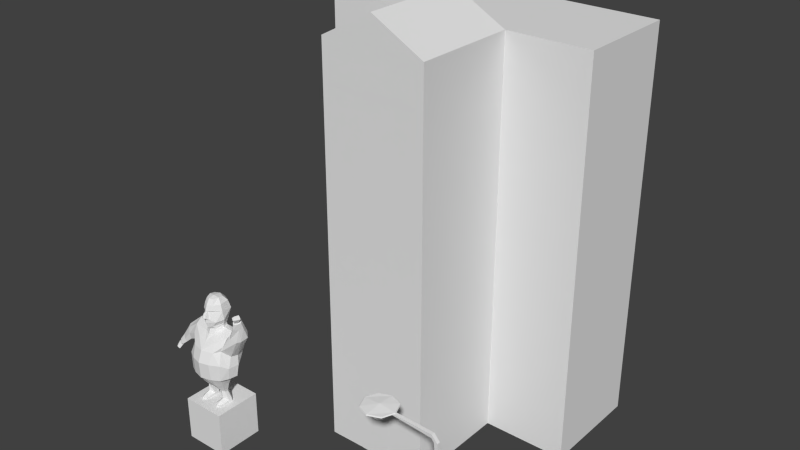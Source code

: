 # Source: model_building_newspaper.blend  (saved by Blender 2.68.0; exported with 4.5.12 LTS)
import bpy
from mathutils import Matrix  # noqa: F401  (used for matrix-valued properties, if any)

bpy.ops.wm.read_factory_settings(use_empty=True)
scene = bpy.context.scene
scene.name = 'Scene'

# ---- collections
col_collection_1 = bpy.data.collections.new('Collection 1'); scene.collection.children.link(col_collection_1)

# ---- world
world_world = bpy.data.worlds.new('World'); scene.world = world_world
world_world.color = (0.05088, 0.05088, 0.05088)
world_world.use_sun_shadow = False
world_world.sun_shadow_jitter_overblur = 0.0
world_world.cycles.sampling_method = 'MANUAL'
world_world.cycles.sample_map_resolution = 256

# ---- meshes
me_cube_029 = bpy.data.meshes.new('Cube.029')
me_cube_029.from_pydata([(0.3542, -0.4192, 0.06329), (0.4209, -0.3632, 0.06329), (0.6168, -0.5967, 0.06329), (0.5501, -0.6526, 0.06329), (0.3542, -0.4192, 0.08131), (0.4209, -0.3632, 0.08131), (0.6168, -0.5967, 0.08131), (0.5501, -0.6526, 0.08131), (0.4365, -0.3502, 0.07368), (0.448, -0.3405, 0.1594), (0.6439, -0.5739, 0.1594), (0.6323, -0.5836, 0.07368), (0.4229, -0.3616, 0.07681), (0.4345, -0.3519, 0.1626), (0.6303, -0.5853, 0.1626), (0.6187, -0.595, 0.07681), (0.4095, -0.4041, -0.005579), (0.4211, -0.3944, 0.07125), (0.4319, -0.4072, 0.07125), (0.4203, -0.4169, -0.005579), (0.396, -0.4156, -0.005579), (0.4075, -0.4058, 0.07438), (0.4183, -0.4186, 0.07438), (0.4067, -0.4283, -0.005579), (0.5523, -0.6019, -0.005579), (0.5639, -0.5922, 0.07438), (0.5532, -0.5794, 0.07438), (0.5416, -0.5891, -0.005579), (0.5659, -0.5905, -0.005579), (0.5775, -0.5808, 0.07125), (0.5668, -0.568, 0.07125), (0.5552, -0.5777, -0.005579), (0.24, 0.09597, 1.8), (0.24, -0.384, 1.8), (-0.24, 0.09597, 1.8), (-0.24, -0.384, 1.8), (-1.49e-08, 0.09597, 1.93), (-1.49e-08, -0.384, 1.93), (0.5747, -0.7253, 0.0007948), (0.5747, -0.6747, 0.0007948), (0.6253, -0.6747, 0.0007948), (0.6253, -0.7253, 0.0007948), (0.5843, -0.7157, 0.2343), (0.5843, -0.6843, 0.2343), (0.6157, -0.6843, 0.2343), (0.6157, -0.7157, 0.2343), (0.5906, -0.7094, 0.2399), (0.5906, -0.6906, 0.2399), (0.6094, -0.6906, 0.2399), (0.6094, -0.7094, 0.2399), (0.5605, -0.7079, 0.5386), (0.5605, -0.6921, 0.5386), (0.5762, -0.6921, 0.5386), (0.5762, -0.7079, 0.5386), (0.2449, -0.6449, 0.5723), (0.3551, -0.6449, 0.5723), (0.2483, -0.7, 0.5716), (0.2552, -0.7, 0.5457), (0.2742, -0.7, 0.5268), (0.3, -0.6228, 0.5723), (0.3, -0.7772, 0.5723), (0.2678, -0.6596, 0.5716), (0.2721, -0.665, 0.5457), (0.2839, -0.6798, 0.5268), (0.2228, -0.7, 0.5723), (0.3772, -0.7, 0.5723), (0.3115, -0.6496, 0.5716), (0.31, -0.6564, 0.5457), (0.3057, -0.6748, 0.5268), (0.3742, -0.7, 0.5765), (0.2258, -0.7, 0.5765), (0.3, -0.7, 0.5833), (0.3466, -0.6776, 0.5716), (0.3403, -0.6806, 0.5457), (0.3233, -0.6888, 0.5268), (0.3, -0.7, 0.5199), (0.3, -0.7742, 0.5765), (0.3, -0.6258, 0.5765), (0.3466, -0.7224, 0.5716), (0.3403, -0.7194, 0.5457), (0.3233, -0.7112, 0.5268), (0.353, -0.647, 0.5765), (0.247, -0.647, 0.5765), (0.3115, -0.7504, 0.5716), (0.31, -0.7436, 0.5457), (0.3057, -0.7252, 0.5268), (0.247, -0.753, 0.5765), (0.353, -0.753, 0.5765), (0.2678, -0.7404, 0.5716), (0.2721, -0.735, 0.5457), (0.2839, -0.7202, 0.5268), (0.2449, -0.7551, 0.5723), (0.3551, -0.7551, 0.5723), (0.5489, -0.7079, 0.5528), (0.5489, -0.6921, 0.5528), (0.5502, -0.6921, 0.5684), (0.5502, -0.7079, 0.5684), (0.3411, -0.7079, 0.5677), (0.3411, -0.6921, 0.5677), (0.3424, -0.6921, 0.5737), (0.3424, -0.7079, 0.5737), (-0.699, -0.8056, 0.0), (-0.699, -0.5944, 0.0), (-0.501, -0.5944, 0.0), (-0.501, -0.8056, 0.0), (-0.699, -0.8056, 0.2), (-0.699, -0.5944, 0.2), (-0.501, -0.5944, 0.2), (-0.501, -0.8056, 0.2), (0.24, -0.384, 0.0), (0.24, 0.09597, 0.0), (-0.24, 0.09597, 0.0), (-0.24, -0.384, 0.0), (0.24, -0.384, 0.9), (0.24, 0.09597, 0.9), (-0.24, -0.384, 0.9), (-0.24, 0.09597, 0.9), (0.07, -0.3851, -2.235e-08), (-0.07, -0.3851, -2.235e-08), (0.07, -0.3851, 0.3), (-0.07, -0.3851, 0.3), (0.24, -0.384, 0.9), (0.24, 0.09597, 0.9), (-0.24, 0.09597, 0.9), (-0.24, -0.384, 0.9), (0.24, -0.384, 1.8), (0.24, 0.09597, 1.8), (-0.24, -0.384, 1.8), (-0.24, 0.09597, 1.8), (0.196, -0.3842, 1.615), (-0.196, -0.3842, 1.615), (0.196, -0.3842, 1.72), (-0.196, -0.3842, 1.72), (0.62, 0.09597, 5.96e-08), (0.62, 0.576, 5.96e-08), (0.14, 0.576, 5.96e-08), (0.14, 0.09597, 5.96e-08), (-0.62, 0.576, 0.9), (-0.62, 0.09597, 0.9), (-0.14, 0.576, 0.9), (-0.14, 0.09597, 0.9), (-0.14, 0.09597, 0.9), (-0.14, 0.576, 0.9), (-0.62, 0.576, 0.9), (-0.62, 0.09597, 0.9), (-0.14, 0.09597, 1.8), (-0.14, 0.576, 1.8), (-0.62, 0.09597, 1.8), (-0.62, 0.576, 1.8), (0.62, 0.09597, 0.9), (0.62, 0.576, 0.9), (0.14, 0.09597, 0.9), (0.14, 0.576, 0.9), (-0.62, 0.09597, 5.96e-08), (-0.62, 0.576, 5.96e-08), (-0.14, 0.576, 5.96e-08), (-0.14, 0.09597, 5.96e-08), (0.62, 0.09597, 0.9), (0.62, 0.576, 0.9), (0.14, 0.576, 0.9), (0.14, 0.09597, 0.9), (0.62, 0.09597, 1.8), (0.62, 0.576, 1.8), (0.14, 0.09597, 1.8), (0.14, 0.576, 1.8), (-0.5691, -0.6497, 0.5964), (-0.5649, -0.7248, 0.5958), (-0.5911, -0.7563, 0.6189), (-0.5962, -0.7488, 0.637), (-0.596, -0.736, 0.6436), (-0.5659, -0.6845, 0.5667), (-0.5788, -0.7173, 0.5604), (-0.5737, -0.6606, 0.5664), (-0.5582, -0.6964, 0.2581), (-0.5653, -0.6527, 0.6736), (-0.5476, -0.7071, 0.2579), (-0.5773, -0.6673, 0.6931), (-0.5835, -0.7127, 0.6947), (-0.5482, -0.6937, 0.6027), (-0.5583, -0.6971, 0.6728), (-0.5757, -0.6912, 0.6973), (-0.5721, -0.6553, 0.5781), (-0.5831, -0.729, 0.5723), (-0.5608, -0.6848, 0.5777), (-0.5601, -0.6424, 0.6349), (-0.5757, -0.7284, 0.6482), (-0.5508, -0.6981, 0.6431), (-0.5883, -0.7394, 0.607), (-0.5657, -0.6848, 0.5569), (-0.5765, -0.7264, 0.5383), (-0.5731, -0.6582, 0.5547), (-0.5012, -0.6848, 0.5555), (-0.5095, -0.7211, 0.5392), (-0.5106, -0.6559, 0.5476), (-0.5245, -0.7457, 0.4825), (-0.5645, -0.6319, 0.5227), (-0.5108, -0.6352, 0.5344), (-0.5579, -0.7519, 0.5123), (-0.514, -0.7417, 0.5067), (-0.5469, -0.7708, 0.4766), (-0.4943, -0.6409, 0.4816), (-0.5498, -0.6261, 0.4782), (-0.5145, -0.7683, 0.4239), (-0.5562, -0.7927, 0.4258), (-0.5187, -0.7687, 0.3487), (-0.5539, -0.7872, 0.3487), (-0.5247, -0.7578, 0.3456), (-0.5583, -0.7806, 0.3456), (-0.4991, -0.716, 0.4534), (-0.4961, -0.7342, 0.403), (-0.493, -0.6833, 0.4479), (-0.489, -0.6871, 0.403), (-0.5053, -0.6587, 0.4147), (-0.5556, -0.6451, 0.4197), (-0.5019, -0.733, 0.3487), (-0.4944, -0.6937, 0.3487), (-0.5073, -0.716, 0.3463), (-0.5221, -0.6694, 0.3487), (-0.5455, -0.668, 0.3463), (-0.5618, -0.647, 0.3487), (-0.5626, -0.7299, 0.2615), (-0.578, -0.7225, 0.6713), (-0.5759, -0.7269, 0.2586), (-0.5755, -0.6962, 0.259), (-0.5492, -0.7203, 0.258), (-0.4793, -0.676, 0.5691), (-0.4851, -0.7011, 0.5694), (-0.4637, -0.6638, 0.5715), (-0.4738, -0.7343, 0.5562), (-0.4481, -0.6606, 0.5735), (-0.4791, -0.7279, 0.5696), (-0.4282, -0.6788, 0.5579), (-0.441, -0.7294, 0.551), (-0.432, -0.7122, 0.5507), (-0.457, -0.7044, 0.6251), (-0.4452, -0.692, 0.6267), (-0.448, -0.7385, 0.6132), (-0.4356, -0.6893, 0.626), (-0.4562, -0.7289, 0.6175), (-0.4226, -0.7042, 0.6193), (-0.4279, -0.7228, 0.6145), (-0.4483, -0.7164, 0.6525), (-0.4389, -0.7053, 0.6546), (-0.4413, -0.74, 0.6437), (-0.4286, -0.7047, 0.6533), (-0.4497, -0.7329, 0.6473), (-0.4213, -0.7159, 0.6484), (-0.4266, -0.731, 0.6442), (-0.433, -0.7274, 0.6467), (-0.4408, -0.7353, 0.6452), (-0.4456, -0.7312, 0.6472), (-0.445, -0.7186, 0.6512), (-0.426, -0.7176, 0.6486), (-0.4382, -0.7103, 0.6528), (-0.4252, -0.7384, 0.6753), (-0.4341, -0.7475, 0.6752), (-0.442, -0.7429, 0.6764), (-0.437, -0.7317, 0.6807), (-0.4176, -0.7203, 0.6744), (-0.4299, -0.7163, 0.6817), (-0.4338, -0.7312, 0.6566), (-0.4381, -0.7366, 0.6561), (-0.4412, -0.7199, 0.6648), (-0.4288, -0.7239, 0.6575), (-0.4423, -0.7322, 0.6588), (-0.4434, -0.722, 0.6616), (-0.4208, -0.7414, 0.6723), (-0.4297, -0.7504, 0.6722), (-0.4132, -0.7233, 0.6714), (-0.4294, -0.7341, 0.6536), (-0.4337, -0.7395, 0.6531), (-0.4244, -0.7269, 0.6545), (-0.575, -0.6886, 0.1973), (-0.5536, -0.6821, 0.1973), (-0.5398, -0.6943, 0.1973), (-0.5766, -0.712, 0.1973), (-0.5412, -0.7119, 0.1973), (-0.5379, -0.7391, 0.2997), (-0.5627, -0.7582, 0.3009), (-0.5338, -0.71, 0.2995), (-0.5573, -0.6849, 0.3), (-0.5412, -0.7119, 0.2108), (-0.5766, -0.712, 0.2108), (-0.5582, -0.7268, 0.2246), (-0.5398, -0.6943, 0.2108), (-0.5536, -0.6821, 0.2108), (-0.575, -0.6886, 0.2108), (-0.557, -0.7672, 0.1973), (-0.5752, -0.7582, 0.1973), (-0.5418, -0.7596, 0.1957), (-0.5418, -0.7596, 0.206), (-0.5752, -0.7582, 0.2076), (-0.557, -0.7672, 0.2076), (-0.5418, -0.7397, 0.1973), (-0.5758, -0.7397, 0.2089), (-0.5576, -0.7443, 0.2197), (-0.5758, -0.7397, 0.1973), (-0.5411, -0.7401, 0.207), (-0.6019, -0.7468, 0.5908), (-0.6019, -0.637, 0.5929), (-0.6347, -0.6497, 0.5964), (-0.6389, -0.7248, 0.5958), (-0.6019, -0.7409, 0.6426), (-0.6127, -0.7563, 0.6189), (-0.6076, -0.7488, 0.637), (-0.6078, -0.736, 0.6436), (-0.6379, -0.6845, 0.5667), (-0.625, -0.7173, 0.5604), (-0.6301, -0.6606, 0.5664), (-0.6019, -0.6534, 0.5581), (-0.6019, -0.7356, 0.67), (-0.6456, -0.6964, 0.2581), (-0.6385, -0.6527, 0.6736), (-0.6562, -0.7071, 0.2579), (-0.6019, -0.7194, 0.696), (-0.6019, -0.6588, 0.6957), (-0.6266, -0.6673, 0.6931), (-0.6203, -0.7127, 0.6947), (-0.6556, -0.6937, 0.6027), (-0.6019, -0.7548, 0.6363), (-0.6019, -0.7287, 0.5556), (-0.6455, -0.6971, 0.6728), (-0.6019, -0.694, 0.7015), (-0.6281, -0.6912, 0.6973), (-0.6019, -0.7401, 0.5676), (-0.6019, -0.6484, 0.57), (-0.6317, -0.6553, 0.5781), (-0.6207, -0.729, 0.5723), (-0.643, -0.6848, 0.5777), (-0.6437, -0.6424, 0.6349), (-0.6281, -0.7284, 0.6482), (-0.6019, -0.7436, 0.6466), (-0.6019, -0.6277, 0.6323), (-0.653, -0.6981, 0.6431), (-0.6019, -0.761, 0.6182), (-0.6155, -0.7394, 0.607), (-0.6019, -0.747, 0.6063), (-0.6381, -0.6848, 0.5569), (-0.6273, -0.7264, 0.5383), (-0.6307, -0.6582, 0.5547), (-0.6019, -0.6512, 0.5466), (-0.6019, -0.7368, 0.5321), (-0.7026, -0.6848, 0.5555), (-0.6943, -0.7211, 0.5392), (-0.6932, -0.6559, 0.5476), (-0.6793, -0.7457, 0.4825), (-0.6394, -0.6319, 0.5227), (-0.6019, -0.6412, 0.5198), (-0.6019, -0.7852, 0.4766), (-0.693, -0.6352, 0.5344), (-0.6459, -0.7519, 0.5123), (-0.6019, -0.7586, 0.5062), (-0.6898, -0.7417, 0.5067), (-0.6569, -0.7708, 0.4766), (-0.7096, -0.6409, 0.4816), (-0.6019, -0.6365, 0.4841), (-0.654, -0.6261, 0.4782), (-0.6893, -0.7683, 0.4239), (-0.6019, -0.8045, 0.4258), (-0.6476, -0.7927, 0.4258), (-0.6852, -0.7687, 0.3487), (-0.6019, -0.7997, 0.3487), (-0.6499, -0.7872, 0.3487), (-0.6791, -0.7578, 0.3456), (-0.6019, -0.7927, 0.3456), (-0.6455, -0.7806, 0.3456), (-0.7047, -0.716, 0.4534), (-0.7077, -0.7342, 0.403), (-0.7108, -0.6833, 0.4479), (-0.7148, -0.6871, 0.403), (-0.6985, -0.6587, 0.4147), (-0.6482, -0.6451, 0.4197), (-0.6019, -0.6377, 0.4144), (-0.7019, -0.733, 0.3487), (-0.7094, -0.6937, 0.3487), (-0.6965, -0.716, 0.3463), (-0.6817, -0.6694, 0.3487), (-0.6583, -0.668, 0.3463), (-0.6421, -0.647, 0.3487), (-0.6019, -0.6422, 0.3487), (-0.6019, -0.6508, 0.3456), (-0.6019, -0.636, 0.6721), (-0.6412, -0.7299, 0.2615), (-0.6259, -0.7225, 0.6713), (-0.628, -0.7269, 0.2586), (-0.6283, -0.6962, 0.259), (-0.6546, -0.7203, 0.258), (-0.7591, -0.7034, 0.5054), (-0.7501, -0.72, 0.4981), (-0.765, -0.6849, 0.5006), (-0.7254, -0.7332, 0.4571), (-0.7659, -0.6721, 0.491), (-0.7354, -0.7327, 0.4788), (-0.7505, -0.6725, 0.457), (-0.7283, -0.7112, 0.4425), (-0.7345, -0.6959, 0.4431), (-0.7878, -0.72, 0.4476), (-0.7938, -0.704, 0.4459), (-0.7587, -0.7322, 0.4279), (-0.7932, -0.6951, 0.4414), (-0.7686, -0.7331, 0.4368), (-0.7778, -0.6935, 0.4274), (-0.7648, -0.7079, 0.4227), (-0.8032, -0.7286, 0.422), (-0.8093, -0.7152, 0.421), (-0.7825, -0.7363, 0.4081), (-0.807, -0.707, 0.415), (-0.7905, -0.7387, 0.416), (-0.7959, -0.7076, 0.406), (-0.7853, -0.72, 0.403), (-0.7903, -0.723, 0.4082), (-0.7861, -0.7332, 0.4097), (-0.7907, -0.7347, 0.4142), (-0.8005, -0.7273, 0.4191), (-0.7958, -0.7122, 0.4081), (-0.8051, -0.7174, 0.4185), (-0.8073, -0.7319, 0.3831), (-0.8039, -0.744, 0.384), (-0.8085, -0.7472, 0.3913), (-0.8171, -0.7376, 0.3923), (-0.8148, -0.7146, 0.3887), (-0.8249, -0.7228, 0.3958), (-0.7967, -0.7286, 0.4019), (-0.7941, -0.735, 0.402), (-0.8106, -0.7288, 0.4093), (-0.8005, -0.7205, 0.4022), (-0.7994, -0.7359, 0.4059), (-0.8072, -0.7309, 0.4112), (-0.8026, -0.7298, 0.3799), (-0.7992, -0.7419, 0.3808), (-0.8101, -0.7125, 0.3854), (-0.792, -0.7265, 0.3987), (-0.7894, -0.7329, 0.3987), (-0.7957, -0.7185, 0.399), (-0.6288, -0.6886, 0.1973), (-0.6502, -0.6821, 0.1973), (-0.664, -0.6943, 0.1973), (-0.6272, -0.712, 0.1973), (-0.6626, -0.7119, 0.1973), (-0.6659, -0.7391, 0.2997), (-0.6019, -0.7604, 0.3017), (-0.6411, -0.7582, 0.3009), (-0.67, -0.71, 0.2995), (-0.6465, -0.6849, 0.3), (-0.6019, -0.6794, 0.303), (-0.6626, -0.7119, 0.2108), (-0.6272, -0.712, 0.2108), (-0.6456, -0.7268, 0.2246), (-0.664, -0.6943, 0.2108), (-0.6502, -0.6821, 0.2108), (-0.6288, -0.6886, 0.2108), (-0.6468, -0.7672, 0.1973), (-0.6286, -0.7582, 0.1973), (-0.662, -0.7596, 0.1957), (-0.662, -0.7596, 0.206), (-0.6286, -0.7582, 0.2076), (-0.6468, -0.7672, 0.2076), (-0.662, -0.7397, 0.1973), (-0.6281, -0.7397, 0.2089), (-0.6462, -0.7443, 0.2197), (-0.6281, -0.7397, 0.1973), (-0.6627, -0.7401, 0.207)], [], [(4, 5, 1, 0), (6, 7, 3, 2), (7, 4, 0, 3), (7, 6, 5, 4), (12, 13, 9, 8), (13, 14, 10, 9), (14, 15, 11, 10), (15, 14, 13, 12), (20, 21, 17, 16), (22, 23, 19, 18), (16, 17, 18, 19), (23, 22, 21, 20), (24, 25, 26, 27), (31, 30, 29, 28), (25, 24, 28, 29), (27, 26, 30, 31), (33, 32, 36, 37), (35, 37, 36, 34), (35, 33, 37), (36, 32, 34), (45, 42, 38, 41), (44, 45, 41, 40), (43, 44, 40, 39), (42, 43, 39, 38), (48, 47, 51, 52), (43, 42, 46, 47), (42, 45, 49, 46), (45, 44, 48, 49), (44, 43, 47, 48), (49, 48, 52, 53), (46, 49, 53, 50), (47, 46, 50, 51), (57, 56, 61, 62), (58, 57, 62, 63), (63, 62, 67, 68), (62, 61, 66, 67), (68, 67, 73, 74), (67, 66, 72, 73), (74, 73, 79, 80), (73, 72, 78, 79), (79, 78, 83, 84), (69, 87, 92, 65), (80, 79, 84, 85), (84, 83, 88, 89), (76, 86, 91, 60), (77, 81, 55, 59), (85, 84, 89, 90), (81, 69, 65, 55), (75, 58, 63), (82, 77, 59, 54), (75, 63, 68), (75, 68, 74), (87, 76, 60, 92), (75, 74, 80), (86, 70, 64, 91), (75, 80, 85), (70, 82, 54, 64), (76, 87, 69, 71), (75, 85, 90), (90, 89, 57, 58), (86, 76, 71, 70), (89, 88, 56, 57), (70, 71, 77, 82), (75, 90, 58), (71, 69, 81, 77), (52, 51, 94, 95), (53, 52, 95, 96), (50, 53, 96, 93), (51, 50, 93, 94), (93, 96, 100, 97), (94, 93, 97, 98), (95, 94, 98, 99), (96, 95, 99, 100), (105, 106, 102, 101), (106, 107, 103, 102), (107, 108, 104, 103), (108, 105, 101, 104), (108, 107, 106, 105), (113, 115, 112, 109), (114, 113, 109, 110), (115, 116, 111, 112), (118, 117, 119, 120), (125, 127, 124, 121), (126, 125, 121, 122), (127, 128, 123, 124), (130, 129, 131, 132), (149, 151, 136, 133), (150, 149, 133, 134), (137, 139, 155, 154), (138, 137, 154, 153), (148, 147, 145, 146), (145, 147, 144, 141), (146, 145, 163, 164), (147, 148, 143, 144), (152, 150, 134, 135), (140, 138, 153, 156), (148, 146, 142, 143), (161, 163, 160, 157), (162, 161, 157, 158), (164, 163, 161, 162), (164, 162, 158, 159), (142, 146, 164, 159), (135, 155, 142, 159), (169, 302, 319, 168), (183, 182, 171, 170), (170, 171, 189, 188), (182, 324, 320, 171), (181, 183, 170, 172), (180, 176, 315, 322), (179, 174, 176, 180), (325, 181, 172, 309), (177, 180, 322, 314), (440, 444, 223, 222), (165, 178, 183, 181), (299, 165, 181, 325), (178, 166, 182, 183), (166, 298, 324, 182), (302, 169, 185, 331), (167, 334, 336, 187), (168, 319, 334, 167), (178, 165, 184, 186), (165, 299, 332, 184), (166, 178, 186, 169), (169, 186, 185), (187, 169, 168, 167), (166, 187, 336, 298), (187, 166, 169), (444, 280, 173, 223), (309, 172, 190, 340), (172, 170, 188, 190), (171, 320, 341, 189), (190, 188, 191, 193), (190, 193, 196, 195), (340, 190, 195, 347), (192, 189, 197, 198), (189, 341, 351, 197), (198, 197, 199, 194), (197, 351, 348, 199), (188, 189, 192, 191), (195, 196, 200, 201), (348, 358, 203, 199), (347, 195, 201, 355), (194, 202, 209, 208), (203, 358, 361, 205), (202, 203, 205, 204), (205, 361, 364, 207), (204, 205, 207, 206), (199, 203, 202, 194), (208, 209, 211, 210), (210, 211, 212, 200), (213, 201, 200, 212), (372, 355, 201, 213), (204, 214, 209, 202), (209, 214, 215, 211), (215, 216, 218, 217), (211, 215, 217, 212), (212, 217, 219, 213), (213, 219, 379, 372), (184, 332, 381, 174), (184, 174, 179, 186), (186, 179, 221, 185), (221, 179, 180, 177), (221, 310, 331, 185), (310, 221, 177, 314), (174, 381, 315, 176), (198, 194, 228, 230), (210, 200, 231, 233), (194, 208, 232, 228), (200, 196, 229, 231), (192, 198, 230, 226), (193, 191, 225, 227), (196, 193, 227, 229), (191, 192, 226, 225), (208, 210, 233, 232), (233, 231, 239, 240), (230, 228, 236, 238), (229, 227, 235, 237), (226, 230, 238, 234), (231, 229, 237, 239), (242, 246, 244), (236, 240, 247, 243), (263, 262, 259, 258), (228, 232, 240, 236), (240, 239, 246, 247), (238, 236, 243, 245), (237, 235, 242, 244), (234, 238, 245, 241), (239, 237, 244, 246), (255, 261, 270, 267), (232, 233, 240), (227, 225, 234, 235), (225, 226, 234), (235, 234, 241, 242), (248, 249, 243, 247), (249, 250, 245, 243), (250, 251, 241, 245), (253, 252, 246, 242), (252, 248, 247, 246), (251, 253, 242, 241), (254, 258, 259, 257), (254, 257, 256, 255), (265, 264, 256, 257), (262, 265, 257, 259), (264, 261, 255, 256), (254, 255, 267, 266), (252, 253, 262, 263), (249, 248, 260, 261), (251, 250, 264, 265), (253, 251, 265, 262), (250, 249, 261, 264), (248, 252, 263, 260), (206, 216, 214, 204), (214, 216, 215), (219, 380, 379), (217, 218, 380, 219), (270, 269, 266, 267), (269, 271, 268, 266), (260, 263, 271, 269), (261, 260, 269, 270), (258, 254, 266, 268), (263, 258, 268, 271), (364, 440, 278, 207), (216, 279, 280, 218), (218, 280, 444, 380), (206, 277, 279, 216), (295, 294, 291, 292), (285, 284, 274, 273), (284, 281, 276, 274), (282, 286, 272, 275), (286, 285, 273, 272), (220, 222, 282, 283), (173, 175, 284, 285), (175, 224, 281, 284), (224, 220, 283, 281), (223, 173, 285, 286), (222, 223, 286, 282), (207, 278, 277, 206), (292, 291, 288, 287), (290, 292, 287, 289), (297, 295, 292, 290), (294, 296, 288, 291), (293, 297, 290, 289), (283, 282, 294, 295), (281, 283, 295, 297), (282, 275, 296, 294), (276, 281, 297, 293), (277, 278, 220, 224), (279, 277, 224, 175), (280, 279, 175, 173), (278, 440, 222, 220), (305, 304, 319, 302), (328, 306, 307, 327), (306, 337, 338, 307), (327, 307, 320, 324), (326, 308, 306, 328), (323, 322, 315, 316), (321, 323, 316, 312), (325, 309, 308, 326), (317, 314, 322, 323), (440, 384, 385, 444), (300, 326, 328, 318), (299, 325, 326, 300), (318, 328, 327, 301), (301, 327, 324, 298), (302, 331, 330, 305), (303, 335, 336, 334), (304, 303, 334, 319), (318, 333, 329, 300), (300, 329, 332, 299), (301, 305, 333, 318), (305, 330, 333), (335, 303, 304, 305), (301, 298, 336, 335), (335, 305, 301), (444, 385, 311, 443), (309, 340, 339, 308), (308, 339, 337, 306), (307, 338, 341, 320), (339, 344, 342, 337), (339, 346, 349, 344), (340, 347, 346, 339), (343, 352, 350, 338), (338, 350, 351, 341), (352, 345, 353, 350), (350, 353, 348, 351), (337, 342, 343, 338), (346, 356, 354, 349), (348, 353, 359, 358), (347, 355, 356, 346), (345, 366, 367, 357), (359, 362, 361, 358), (357, 360, 362, 359), (362, 365, 364, 361), (360, 363, 365, 362), (353, 345, 357, 359), (366, 368, 369, 367), (368, 354, 370, 369), (371, 370, 354, 356), (372, 371, 356, 355), (360, 357, 367, 373), (367, 369, 374, 373), (374, 376, 377, 375), (369, 370, 376, 374), (370, 371, 378, 376), (371, 372, 379, 378), (329, 312, 381, 332), (329, 333, 321, 312), (333, 330, 383, 321), (383, 317, 323, 321), (383, 330, 331, 310), (310, 314, 317, 383), (312, 316, 315, 381), (352, 392, 390, 345), (368, 395, 393, 354), (345, 390, 394, 366), (354, 393, 391, 349), (343, 388, 392, 352), (344, 389, 387, 342), (349, 391, 389, 344), (342, 387, 388, 343), (366, 394, 395, 368), (395, 402, 401, 393), (392, 400, 398, 390), (391, 399, 397, 389), (388, 396, 400, 392), (393, 401, 399, 391), (404, 406, 408), (398, 405, 409, 402), (425, 420, 421, 424), (390, 398, 402, 394), (402, 409, 408, 401), (400, 407, 405, 398), (399, 406, 404, 397), (396, 403, 407, 400), (401, 408, 406, 399), (417, 429, 432, 423), (394, 402, 395), (389, 397, 396, 387), (387, 396, 388), (397, 404, 403, 396), (410, 409, 405, 411), (411, 405, 407, 412), (412, 407, 403, 413), (415, 404, 408, 414), (414, 408, 409, 410), (413, 403, 404, 415), (416, 419, 421, 420), (416, 417, 418, 419), (427, 419, 418, 426), (424, 421, 419, 427), (426, 418, 417, 423), (416, 428, 429, 417), (414, 425, 424, 415), (411, 423, 422, 410), (413, 427, 426, 412), (415, 424, 427, 413), (412, 426, 423, 411), (410, 422, 425, 414), (363, 360, 373, 375), (373, 374, 375), (378, 379, 380), (376, 378, 380, 377), (432, 429, 428, 431), (431, 428, 430, 433), (422, 431, 433, 425), (423, 432, 431, 422), (420, 430, 428, 416), (425, 433, 430, 420), (364, 365, 441, 440), (375, 377, 443, 442), (377, 380, 444, 443), (363, 375, 442, 439), (459, 456, 455, 458), (449, 435, 436, 448), (448, 436, 438, 445), (446, 437, 434, 450), (450, 434, 435, 449), (382, 447, 446, 384), (311, 449, 448, 313), (313, 448, 445, 386), (386, 445, 447, 382), (385, 450, 449, 311), (384, 446, 450, 385), (365, 363, 439, 441), (456, 451, 452, 455), (454, 453, 451, 456), (461, 454, 456, 459), (458, 455, 452, 460), (457, 453, 454, 461), (447, 459, 458, 446), (445, 461, 459, 447), (446, 458, 460, 437), (438, 457, 461, 445), (439, 386, 382, 441), (442, 313, 386, 439), (443, 311, 313, 442), (441, 382, 384, 440)])
_uv = me_cube_029.uv_layers.new(name='UVMap')
_uv.uv.foreach_set('vector', [0.9094, 0.9126, 0.9092, 0.8724, 0.9176, 0.8723, 0.9177, 0.9126, 0.9094, 0.9127, 0.9092, 0.8724, 0.9176, 0.8724, 0.9177, 0.9126, 0.9024, 0.8665, 0.7614, 0.8669, 0.7614, 0.8587, 0.9023, 0.8582, 0.902, 0.8705, 0.9021, 0.9107, 0.7611, 0.9111, 0.761, 0.871, 0.9175, 0.9146, 0.9175, 0.9548, 0.9092, 0.9548, 0.9092, 0.9146, 0.7616, 0.8585, 0.9025, 0.8581, 0.9026, 0.8664, 0.7616, 0.8668, 0.9091, 0.9548, 0.9091, 0.9145, 0.9174, 0.9145, 0.9174, 0.9548, 0.9022, 0.9141, 0.9023, 0.9543, 0.7614, 0.9548, 0.7612, 0.9145, 0.9158, 0.8332, 0.9158, 0.8623, 0.9094, 0.8623, 0.9096, 0.8344, 0.9093, 0.8624, 0.9093, 0.8333, 0.9155, 0.8345, 0.9157, 0.8624, 0.9155, 0.8342, 0.9154, 0.8622, 0.9095, 0.8622, 0.9096, 0.8342, 0.9097, 0.8623, 0.9096, 0.8333, 0.9155, 0.8333, 0.9156, 0.8623, 0.9097, 0.8623, 0.9096, 0.8333, 0.9155, 0.8333, 0.9156, 0.8623, 0.9155, 0.8342, 0.9154, 0.8622, 0.9095, 0.8622, 0.9096, 0.8342, 0.9093, 0.8624, 0.9093, 0.8333, 0.9155, 0.8345, 0.9157, 0.8624, 0.9158, 0.8332, 0.9158, 0.8623, 0.9094, 0.8623, 0.9096, 0.8344, 0.5972, 0.05645, 0.5972, 0.4114, 0.7991, 0.4114, 0.7991, 0.05645, 0.5975, 0.05657, 0.7994, 0.05657, 0.7994, 0.4115, 0.5975, 0.4115, 0.5697, 0.4222, 0.9246, 0.4222, 0.7471, 0.5183, 0.7468, 0.5182, 0.5693, 0.4221, 0.9243, 0.4221, 0.7444, 0.01482, 0.7444, 0.03483, 0.5953, 0.04098, 0.5953, 0.008668, 0.7444, 0.01483, 0.7444, 0.03483, 0.5953, 0.041, 0.5953, 0.008687, 0.7444, 0.01483, 0.7444, 0.03483, 0.5953, 0.04098, 0.5953, 0.008671, 0.7444, 0.01482, 0.7444, 0.03483, 0.5953, 0.04098, 0.5953, 0.00867, 0.7498, 0.03083, 0.7498, 0.01883, 0.9347, 0.01983, 0.9347, 0.02985, 0.7444, 0.03483, 0.7444, 0.01482, 0.7498, 0.01883, 0.7498, 0.03083, 0.7444, 0.03483, 0.7444, 0.01482, 0.7498, 0.01882, 0.7498, 0.03083, 0.7444, 0.03483, 0.7444, 0.01483, 0.7498, 0.01883, 0.7498, 0.03083, 0.7444, 0.03483, 0.7444, 0.01483, 0.7498, 0.01883, 0.7498, 0.03083, 0.7498, 0.03083, 0.7498, 0.01883, 0.9347, 0.01983, 0.9347, 0.02985, 0.7498, 0.03083, 0.7498, 0.01882, 0.9347, 0.01985, 0.9347, 0.02987, 0.7498, 0.03083, 0.7498, 0.01883, 0.9347, 0.01982, 0.9347, 0.02984, 0.8594, 0.3594, 0.8384, 0.3686, 0.8384, 0.3255, 0.8581, 0.336, 0.8726, 0.3529, 0.8594, 0.3594, 0.8581, 0.336, 0.8713, 0.3421, 0.8713, 0.3421, 0.8581, 0.336, 0.8754, 0.3203, 0.8789, 0.3344, 0.8581, 0.336, 0.8384, 0.3255, 0.871, 0.2991, 0.8754, 0.3203, 0.8789, 0.3344, 0.8754, 0.3203, 0.8989, 0.3236, 0.8897, 0.3355, 0.8754, 0.3203, 0.871, 0.2991, 0.9105, 0.3068, 0.8989, 0.3236, 0.8897, 0.3355, 0.8989, 0.3236, 0.9101, 0.3446, 0.8955, 0.3447, 0.8989, 0.3236, 0.9105, 0.3068, 0.9327, 0.3416, 0.9101, 0.3446, 0.9101, 0.3446, 0.9327, 0.3416, 0.9182, 0.3847, 0.9009, 0.3657, 0.8788, 0.1908, 0.8528, 0.2012, 0.8508, 0.1992, 0.8788, 0.1879, 0.8955, 0.3447, 0.9101, 0.3446, 0.9009, 0.3657, 0.8919, 0.3548, 0.9009, 0.3657, 0.9182, 0.3847, 0.8731, 0.3961, 0.8789, 0.373, 0.8424, 0.2272, 0.8528, 0.2532, 0.8509, 0.2551, 0.8396, 0.2272, 0.9152, 0.2271, 0.9048, 0.2011, 0.9067, 0.1992, 0.918, 0.2271, 0.8919, 0.3548, 0.9009, 0.3657, 0.8789, 0.373, 0.8818, 0.3585, 0.9048, 0.2011, 0.8788, 0.1908, 0.8788, 0.1879, 0.9067, 0.1992, 0.8831, 0.3461, 0.8726, 0.3529, 0.8713, 0.3421, 0.9048, 0.2532, 0.9152, 0.2271, 0.918, 0.2271, 0.9068, 0.2551, 0.8831, 0.3461, 0.8713, 0.3421, 0.8789, 0.3344, 0.8831, 0.3461, 0.8789, 0.3344, 0.8897, 0.3355, 0.8528, 0.2012, 0.8424, 0.2272, 0.8396, 0.2272, 0.8508, 0.1992, 0.8831, 0.3461, 0.8897, 0.3355, 0.8955, 0.3447, 0.8528, 0.2532, 0.8788, 0.2635, 0.8788, 0.2664, 0.8509, 0.2551, 0.8831, 0.3461, 0.8955, 0.3447, 0.8919, 0.3548, 0.8788, 0.2635, 0.9048, 0.2532, 0.9068, 0.2551, 0.8788, 0.2664, 0.8424, 0.2272, 0.8528, 0.2012, 0.8788, 0.1908, 0.8788, 0.2272, 0.8831, 0.3461, 0.8919, 0.3548, 0.8818, 0.3585, 0.8818, 0.3585, 0.8789, 0.373, 0.8594, 0.3594, 0.8726, 0.3529, 0.8528, 0.2532, 0.8424, 0.2272, 0.8788, 0.2272, 0.8788, 0.2635, 0.8789, 0.373, 0.8731, 0.3961, 0.8384, 0.3686, 0.8594, 0.3594, 0.8788, 0.2635, 0.8788, 0.2272, 0.9152, 0.2271, 0.9048, 0.2532, 0.8831, 0.3461, 0.8818, 0.3585, 0.8726, 0.3529, 0.8788, 0.2272, 0.8788, 0.1908, 0.9048, 0.2011, 0.9152, 0.2271, 0.9596, 0.01658, 0.9566, 0.03828, 0.9739, 0.05707, 0.9957, 0.05832, 0.9407, 0.07316, 0.9627, 0.07316, 0.9627, 0.1284, 0.9407, 0.1284, 0.9566, 0.03829, 0.9596, 0.0166, 0.9957, 0.05832, 0.9739, 0.05707, 0.9627, 0.154, 0.9408, 0.154, 0.9408, 0.1285, 0.9627, 0.1285, 0.9739, 0.05709, 0.9957, 0.05833, 0.9802, 0.3477, 0.9717, 0.3488, 0.9408, 0.154, 0.9627, 0.1541, 0.9627, 0.4446, 0.9408, 0.4446, 0.9739, 0.05709, 0.9957, 0.05833, 0.9802, 0.3477, 0.9718, 0.3487, 0.9408, 0.1541, 0.9628, 0.1541, 0.9628, 0.4445, 0.9408, 0.4445, 0.8752, 0.7721, 0.7616, 0.7721, 0.7616, 0.6645, 0.8752, 0.6645, 0.872, 0.7717, 0.7654, 0.7717, 0.7654, 0.6641, 0.872, 0.6641, 0.8753, 0.7717, 0.7616, 0.7717, 0.7616, 0.664, 0.8753, 0.664, 0.8721, 0.7715, 0.7655, 0.7715, 0.7655, 0.6638, 0.8721, 0.6638, 0.7531, 0.6661, 0.7531, 0.7716, 0.6542, 0.7716, 0.6542, 0.6661, 0.3332, 0.6246, 0.0001309, 0.6246, 0.0001309, 0.0001369, 0.3332, 0.0001368, 0.3332, 0.6246, 0.0001368, 0.6246, 0.0001369, 0.0001368, 0.3332, 0.0001369, 0.3332, 0.6246, 0.0001389, 0.6246, 0.0001389, 0.0001368, 0.3332, 0.0001368, 0.8884, 0.4574, 0.9817, 0.4574, 0.9817, 0.6574, 0.8884, 0.6574, 0.3332, 0.6246, 0.0001309, 0.6246, 0.0001309, 0.0001369, 0.3332, 0.0001368, 0.3332, 0.6246, 0.0001368, 0.6246, 0.0001369, 0.0001368, 0.3332, 0.0001369, 0.3332, 0.6246, 0.0001389, 0.6246, 0.0001389, 0.0001368, 0.3332, 0.0001368, 0.5723, 0.5517, 0.8723, 0.5517, 0.8723, 0.6323, 0.5723, 0.6323, 0.3332, 0.6246, 0.0001309, 0.6246, 0.0001309, 0.0001369, 0.3332, 0.0001368, 0.3332, 0.6246, 0.0001368, 0.6246, 0.0001369, 0.0001368, 0.3332, 0.0001369, 0.3332, 0.6246, 0.0001309, 0.6246, 0.0001309, 0.0001369, 0.3332, 0.0001368, 0.3332, 0.6246, 0.0001389, 0.6246, 0.0001389, 0.0001368, 0.3332, 0.0001368, 0.01006, 0.996, 0.01006, 0.7526, 0.2534, 0.7526, 0.2534, 0.996, 0.3332, 0.6246, 0.0001309, 0.6246, 0.0001309, 0.0001369, 0.3332, 0.0001368, 0.2534, 0.996, 0.2534, 0.7526, 0.3954, 0.7526, 0.3954, 0.996, 0.3332, 0.6246, 0.0001389, 0.6246, 0.0001389, 0.0001368, 0.3332, 0.0001368, 0.3332, 0.6246, 0.0001309, 0.6246, 0.0001309, 0.0001369, 0.3332, 0.0001368, 0.3332, 0.6246, 0.0001309, 0.6246, 0.0001309, 0.0001369, 0.3332, 0.0001368, 0.3332, 0.6246, 0.0001309, 0.6246, 0.0001309, 0.0001369, 0.3332, 0.0001368, 0.3332, 0.6246, 0.0001309, 0.6246, 0.0001309, 0.0001369, 0.3332, 0.0001368, 0.3332, 0.6246, 0.0001368, 0.6246, 0.0001369, 0.0001368, 0.3332, 0.0001369, 0.3954, 0.996, 0.3954, 0.7526, 0.6387, 0.7526, 0.6387, 0.996, 0.3332, 0.6246, 0.0001309, 0.6246, 0.0001309, 0.0001369, 0.3332, 0.0001368, 0.56, 0.0006624, 0.56, 0.6244, 0.366, 0.6244, 0.366, 0.0006624, 0.3659, 0.0006624, 0.56, 0.0006624, 0.56, 0.6244, 0.3659, 0.6244, 0.4855, 0.6837, 0.4843, 0.6835, 0.4843, 0.6818, 0.4848, 0.6821, 0.4987, 0.6753, 0.4885, 0.6727, 0.491, 0.6699, 0.4993, 0.6729, 0.4993, 0.6729, 0.491, 0.6699, 0.4902, 0.6643, 0.4997, 0.6706, 0.4885, 0.6727, 0.4843, 0.6725, 0.4843, 0.6687, 0.491, 0.6699, 0.5054, 0.6775, 0.4987, 0.6753, 0.4993, 0.6729, 0.5056, 0.6743, 0.4895, 0.6934, 0.4929, 0.6956, 0.4935, 0.7018, 0.4843, 0.6973, 0.4914, 0.6895, 0.4969, 0.6932, 0.4929, 0.6956, 0.4895, 0.6934, 0.5126, 0.6774, 0.5054, 0.6775, 0.5056, 0.6743, 0.5131, 0.6747, 0.4869, 0.6915, 0.4895, 0.6934, 0.4843, 0.6973, 0.4843, 0.6912, 0.4726, 0.7229, 0.4562, 0.7229, 0.4606, 0.7122, 0.4667, 0.7124, 0.5046, 0.6816, 0.4958, 0.6801, 0.4987, 0.6753, 0.5054, 0.6775, 0.512, 0.6832, 0.5046, 0.6816, 0.5054, 0.6775, 0.5126, 0.6774, 0.4958, 0.6801, 0.4909, 0.6777, 0.4885, 0.6727, 0.4987, 0.6753, 0.4909, 0.6777, 0.4843, 0.6764, 0.4843, 0.6725, 0.4885, 0.6727, 0.4843, 0.6835, 0.4855, 0.6837, 0.488, 0.6853, 0.4843, 0.6842, 0.485, 0.6808, 0.4843, 0.6808, 0.4843, 0.6788, 0.4868, 0.6791, 0.4848, 0.6821, 0.4843, 0.6818, 0.4843, 0.6808, 0.485, 0.6808, 0.4958, 0.6801, 0.5046, 0.6816, 0.5014, 0.6883, 0.4931, 0.6854, 0.5046, 0.6816, 0.512, 0.6832, 0.5093, 0.6924, 0.5014, 0.6883, 0.4909, 0.6777, 0.4958, 0.6801, 0.4931, 0.6854, 0.4855, 0.6837, 0.4855, 0.6837, 0.4931, 0.6854, 0.488, 0.6853, 0.4868, 0.6791, 0.4855, 0.6837, 0.4848, 0.6821, 0.485, 0.6808, 0.4909, 0.6777, 0.4868, 0.6791, 0.4843, 0.6788, 0.4843, 0.6764, 0.4868, 0.6791, 0.4909, 0.6777, 0.4855, 0.6837, 0.4562, 0.7229, 0.453, 0.7153, 0.4579, 0.7104, 0.4606, 0.7122, 0.5131, 0.6747, 0.5056, 0.6743, 0.5067, 0.6714, 0.5141, 0.6725, 0.5056, 0.6743, 0.4993, 0.6729, 0.4997, 0.6706, 0.5067, 0.6714, 0.491, 0.6699, 0.4843, 0.6687, 0.4843, 0.663, 0.4902, 0.6643, 0.5067, 0.6714, 0.4997, 0.6706, 0.502, 0.6598, 0.5046, 0.6601, 0.5067, 0.6714, 0.5046, 0.6601, 0.5066, 0.6592, 0.5115, 0.6634, 0.5141, 0.6725, 0.5067, 0.6714, 0.5115, 0.6634, 0.5173, 0.6674, 0.4985, 0.6583, 0.4902, 0.6643, 0.4912, 0.6566, 0.4967, 0.6548, 0.4902, 0.6643, 0.4843, 0.663, 0.4843, 0.6564, 0.4912, 0.6566, 0.4967, 0.6548, 0.4912, 0.6566, 0.4915, 0.6509, 0.4955, 0.6522, 0.4912, 0.6566, 0.4843, 0.6564, 0.4843, 0.6506, 0.4915, 0.6509, 0.4997, 0.6706, 0.4902, 0.6643, 0.4985, 0.6583, 0.502, 0.6598, 0.5115, 0.6634, 0.5066, 0.6592, 0.5069, 0.6542, 0.5133, 0.6565, 0.4843, 0.6506, 0.4843, 0.644, 0.4898, 0.6443, 0.4915, 0.6509, 0.5173, 0.6674, 0.5115, 0.6634, 0.5133, 0.6565, 0.5214, 0.6609, 0.4955, 0.6522, 0.4952, 0.6447, 0.4999, 0.6432, 0.5005, 0.6494, 0.4898, 0.6443, 0.4843, 0.644, 0.4843, 0.6342, 0.4915, 0.6344, 0.4952, 0.6447, 0.4898, 0.6443, 0.4915, 0.6344, 0.4966, 0.6358, 0.4915, 0.6344, 0.4843, 0.6342, 0.4843, 0.633, 0.4914, 0.6331, 0.4966, 0.6358, 0.4915, 0.6344, 0.4914, 0.6331, 0.4976, 0.6343, 0.4915, 0.6509, 0.4898, 0.6443, 0.4952, 0.6447, 0.4955, 0.6522, 0.5005, 0.6494, 0.4999, 0.6432, 0.5051, 0.6445, 0.5042, 0.6495, 0.5042, 0.6495, 0.5051, 0.6445, 0.5086, 0.6467, 0.5069, 0.6542, 0.5157, 0.6481, 0.5133, 0.6565, 0.5069, 0.6542, 0.5086, 0.6467, 0.5238, 0.6475, 0.5214, 0.6609, 0.5133, 0.6565, 0.5157, 0.6481, 0.4966, 0.6358, 0.5013, 0.637, 0.4999, 0.6432, 0.4952, 0.6447, 0.4999, 0.6432, 0.5013, 0.637, 0.5056, 0.6389, 0.5051, 0.6445, 0.5056, 0.6389, 0.5036, 0.6364, 0.5122, 0.6364, 0.5095, 0.6384, 0.5051, 0.6445, 0.5056, 0.6389, 0.5095, 0.6384, 0.5086, 0.6467, 0.5086, 0.6467, 0.5095, 0.6384, 0.5158, 0.6377, 0.5157, 0.6481, 0.5157, 0.6481, 0.5158, 0.6377, 0.5217, 0.6357, 0.5238, 0.6475, 0.5014, 0.6883, 0.5093, 0.6924, 0.5023, 0.7, 0.4969, 0.6932, 0.5014, 0.6883, 0.4969, 0.6932, 0.4914, 0.6895, 0.4931, 0.6854, 0.4931, 0.6854, 0.4914, 0.6895, 0.4875, 0.6882, 0.488, 0.6853, 0.4875, 0.6882, 0.4914, 0.6895, 0.4895, 0.6934, 0.4869, 0.6915, 0.4875, 0.6882, 0.4843, 0.6873, 0.4843, 0.6842, 0.488, 0.6853, 0.4843, 0.6873, 0.4875, 0.6882, 0.4869, 0.6915, 0.4843, 0.6912, 0.4969, 0.6932, 0.5023, 0.7, 0.4935, 0.7018, 0.4929, 0.6956, 0.5129, 0.7129, 0.5137, 0.7091, 0.5219, 0.7102, 0.5209, 0.7138, 0.5304, 0.7335, 0.5223, 0.7335, 0.5284, 0.7274, 0.5324, 0.7299, 0.5137, 0.7091, 0.5202, 0.7063, 0.5242, 0.7065, 0.5219, 0.7102, 0.5223, 0.7335, 0.5139, 0.7327, 0.5241, 0.7245, 0.5284, 0.7274, 0.511, 0.7185, 0.5129, 0.7129, 0.5209, 0.7138, 0.5209, 0.7177, 0.5119, 0.7295, 0.5113, 0.7248, 0.5214, 0.7205, 0.5227, 0.7228, 0.5139, 0.7327, 0.5119, 0.7295, 0.5227, 0.7228, 0.5241, 0.7245, 0.5113, 0.7248, 0.511, 0.7185, 0.5209, 0.7177, 0.5214, 0.7205, 0.5202, 0.7063, 0.5223, 0.7019, 0.5254, 0.7043, 0.5242, 0.7065, 0.5324, 0.7299, 0.5284, 0.7274, 0.5337, 0.723, 0.5358, 0.7252, 0.5209, 0.7138, 0.5219, 0.7102, 0.5291, 0.7105, 0.5293, 0.7126, 0.5241, 0.7245, 0.5227, 0.7228, 0.5311, 0.7191, 0.5318, 0.7204, 0.5209, 0.7177, 0.5209, 0.7138, 0.5293, 0.7126, 0.5302, 0.7166, 0.5284, 0.7274, 0.5241, 0.7245, 0.5318, 0.7204, 0.5337, 0.723, 0.546, 0.6876, 0.549, 0.6814, 0.5489, 0.6859, 0.5291, 0.7105, 0.5305, 0.7068, 0.5346, 0.7085, 0.5339, 0.7109, 0.5476, 0.6575, 0.5409, 0.657, 0.5428, 0.6524, 0.5443, 0.6518, 0.5219, 0.7102, 0.5242, 0.7065, 0.5305, 0.7068, 0.5291, 0.7105, 0.5358, 0.7252, 0.5337, 0.723, 0.5374, 0.7201, 0.5391, 0.7219, 0.5293, 0.7126, 0.5291, 0.7105, 0.5339, 0.7109, 0.534, 0.7125, 0.5318, 0.7204, 0.5311, 0.7191, 0.5354, 0.717, 0.5362, 0.7184, 0.5302, 0.7166, 0.5293, 0.7126, 0.534, 0.7125, 0.5346, 0.715, 0.5337, 0.723, 0.5318, 0.7204, 0.5362, 0.7184, 0.5374, 0.7201, 0.5298, 0.6614, 0.5279, 0.6665, 0.5268, 0.6646, 0.5289, 0.6613, 0.5242, 0.7065, 0.5254, 0.7043, 0.5305, 0.7068, 0.5227, 0.7228, 0.5214, 0.7205, 0.5302, 0.7166, 0.5311, 0.7191, 0.5214, 0.7205, 0.5209, 0.7177, 0.5302, 0.7166, 0.5311, 0.7191, 0.5302, 0.7166, 0.5346, 0.715, 0.5354, 0.717, 0.5439, 0.6802, 0.5405, 0.6793, 0.5396, 0.678, 0.5451, 0.678, 0.5405, 0.6793, 0.5399, 0.6813, 0.5386, 0.6815, 0.5396, 0.678, 0.5399, 0.6813, 0.5422, 0.6848, 0.5417, 0.686, 0.5386, 0.6815, 0.5454, 0.686, 0.5474, 0.6817, 0.549, 0.6814, 0.546, 0.6876, 0.5474, 0.6817, 0.5439, 0.6802, 0.5451, 0.678, 0.549, 0.6814, 0.5422, 0.6848, 0.5454, 0.686, 0.546, 0.6876, 0.5417, 0.686, 0.5443, 0.6468, 0.5443, 0.6518, 0.5428, 0.6524, 0.5395, 0.6489, 0.5294, 0.658, 0.5336, 0.6606, 0.5307, 0.6622, 0.5298, 0.6614, 0.5336, 0.6671, 0.5303, 0.6667, 0.5307, 0.6622, 0.5336, 0.6606, 0.5409, 0.657, 0.5394, 0.6579, 0.5395, 0.6489, 0.5428, 0.6524, 0.5303, 0.6667, 0.5279, 0.6665, 0.5298, 0.6614, 0.5307, 0.6622, 0.5294, 0.658, 0.5298, 0.6614, 0.5289, 0.6613, 0.527, 0.6585, 0.5476, 0.6628, 0.5422, 0.6628, 0.5409, 0.657, 0.5476, 0.6575, 0.5281, 0.6706, 0.5242, 0.6703, 0.5252, 0.6667, 0.5279, 0.6665, 0.5336, 0.6704, 0.5298, 0.6706, 0.5303, 0.6667, 0.5336, 0.6671, 0.5422, 0.6628, 0.5386, 0.6618, 0.5394, 0.6579, 0.5409, 0.657, 0.5298, 0.6706, 0.5281, 0.6706, 0.5279, 0.6665, 0.5303, 0.6667, 0.5522, 0.6612, 0.5476, 0.6628, 0.5476, 0.6575, 0.5522, 0.6568, 0.4976, 0.6343, 0.5036, 0.6364, 0.5013, 0.637, 0.4966, 0.6358, 0.5013, 0.637, 0.5036, 0.6364, 0.5056, 0.6389, 0.5158, 0.6377, 0.521, 0.6343, 0.5217, 0.6357, 0.5095, 0.6384, 0.5122, 0.6364, 0.521, 0.6343, 0.5158, 0.6377, 0.5268, 0.6646, 0.5249, 0.6645, 0.527, 0.6585, 0.5289, 0.6613, 0.5518, 0.6539, 0.5486, 0.6547, 0.5452, 0.6516, 0.5467, 0.6468, 0.5522, 0.6568, 0.5476, 0.6575, 0.5486, 0.6547, 0.5518, 0.6539, 0.5279, 0.6665, 0.5252, 0.6667, 0.5249, 0.6645, 0.5268, 0.6646, 0.5443, 0.6518, 0.5443, 0.6468, 0.5467, 0.6468, 0.5452, 0.6516, 0.5476, 0.6575, 0.5443, 0.6518, 0.5452, 0.6516, 0.5486, 0.6547, 0.4809, 0.7229, 0.4726, 0.7229, 0.4751, 0.7167, 0.481, 0.7185, 0.4448, 0.7096, 0.4513, 0.7108, 0.453, 0.7153, 0.4464, 0.7169, 0.4464, 0.7169, 0.453, 0.7153, 0.4562, 0.7229, 0.4473, 0.7229, 0.4819, 0.7144, 0.4763, 0.7127, 0.4768, 0.7092, 0.4825, 0.7097, 0.5271, 0.6921, 0.5322, 0.6934, 0.5305, 0.6961, 0.5276, 0.6993, 0.5473, 0.6909, 0.5481, 0.6963, 0.5448, 0.6956, 0.5445, 0.6927, 0.5481, 0.6963, 0.5447, 0.7008, 0.5422, 0.6979, 0.5448, 0.6956, 0.5368, 0.689, 0.5424, 0.6876, 0.542, 0.6905, 0.5382, 0.6917, 0.5424, 0.6876, 0.5473, 0.6909, 0.5445, 0.6927, 0.542, 0.6905, 0.4692, 0.7113, 0.4667, 0.7124, 0.4643, 0.7053, 0.4668, 0.7061, 0.4579, 0.7104, 0.4561, 0.7092, 0.4578, 0.7034, 0.4598, 0.7037, 0.4718, 0.7073, 0.4707, 0.7089, 0.4677, 0.7033, 0.4693, 0.7019, 0.4707, 0.7089, 0.4692, 0.7113, 0.4668, 0.7061, 0.4677, 0.7033, 0.4606, 0.7122, 0.4579, 0.7104, 0.4598, 0.7037, 0.4621, 0.7047, 0.4667, 0.7124, 0.4606, 0.7122, 0.4621, 0.7047, 0.4643, 0.7053, 0.481, 0.7185, 0.4751, 0.7167, 0.4763, 0.7127, 0.4819, 0.7144, 0.5276, 0.6993, 0.5305, 0.6961, 0.5318, 0.697, 0.53, 0.7011, 0.534, 0.7031, 0.5303, 0.7044, 0.53, 0.7011, 0.5339, 0.7015, 0.5375, 0.7027, 0.5366, 0.7082, 0.5303, 0.7044, 0.534, 0.7031, 0.5322, 0.6934, 0.5338, 0.6951, 0.5318, 0.697, 0.5305, 0.6961, 0.5369, 0.7007, 0.5375, 0.7027, 0.534, 0.7031, 0.5339, 0.7015, 0.5294, 0.6876, 0.5368, 0.689, 0.5322, 0.6934, 0.5271, 0.6921, 0.5447, 0.7008, 0.542, 0.7085, 0.5366, 0.7082, 0.5375, 0.7027, 0.5368, 0.689, 0.5382, 0.6917, 0.5338, 0.6951, 0.5322, 0.6934, 0.5422, 0.6979, 0.5447, 0.7008, 0.5375, 0.7027, 0.5369, 0.7007, 0.4763, 0.7127, 0.4751, 0.7167, 0.4692, 0.7113, 0.4707, 0.7089, 0.4768, 0.7092, 0.4763, 0.7127, 0.4707, 0.7089, 0.4718, 0.7073, 0.453, 0.7153, 0.4513, 0.7108, 0.4561, 0.7092, 0.4579, 0.7104, 0.4751, 0.7167, 0.4726, 0.7229, 0.4667, 0.7124, 0.4692, 0.7113, 0.4831, 0.6837, 0.4838, 0.6821, 0.4843, 0.6818, 0.4843, 0.6835, 0.4698, 0.6753, 0.4692, 0.6729, 0.4776, 0.6699, 0.4801, 0.6727, 0.4692, 0.6729, 0.4689, 0.6706, 0.4784, 0.6643, 0.4776, 0.6699, 0.4801, 0.6727, 0.4776, 0.6699, 0.4843, 0.6687, 0.4843, 0.6725, 0.4632, 0.6775, 0.4629, 0.6743, 0.4692, 0.6729, 0.4698, 0.6753, 0.4791, 0.6934, 0.4843, 0.6973, 0.4751, 0.7018, 0.4757, 0.6956, 0.4772, 0.6895, 0.4791, 0.6934, 0.4757, 0.6956, 0.4717, 0.6932, 0.456, 0.6774, 0.4555, 0.6747, 0.4629, 0.6743, 0.4632, 0.6775, 0.4817, 0.6915, 0.4843, 0.6912, 0.4843, 0.6973, 0.4791, 0.6934, 0.4726, 0.7229, 0.4667, 0.7334, 0.4606, 0.7336, 0.4562, 0.7229, 0.464, 0.6816, 0.4632, 0.6775, 0.4698, 0.6753, 0.4728, 0.6801, 0.4566, 0.6832, 0.456, 0.6774, 0.4632, 0.6775, 0.464, 0.6816, 0.4728, 0.6801, 0.4698, 0.6753, 0.4801, 0.6727, 0.4776, 0.6777, 0.4776, 0.6777, 0.4801, 0.6727, 0.4843, 0.6725, 0.4843, 0.6764, 0.4843, 0.6835, 0.4843, 0.6842, 0.4805, 0.6853, 0.4831, 0.6837, 0.4836, 0.6808, 0.4818, 0.6791, 0.4843, 0.6788, 0.4843, 0.6808, 0.4838, 0.6821, 0.4836, 0.6808, 0.4843, 0.6808, 0.4843, 0.6818, 0.4728, 0.6801, 0.4755, 0.6854, 0.4672, 0.6883, 0.464, 0.6816, 0.464, 0.6816, 0.4672, 0.6883, 0.4593, 0.6924, 0.4566, 0.6832, 0.4776, 0.6777, 0.4831, 0.6837, 0.4755, 0.6854, 0.4728, 0.6801, 0.4831, 0.6837, 0.4805, 0.6853, 0.4755, 0.6854, 0.4818, 0.6791, 0.4836, 0.6808, 0.4838, 0.6821, 0.4831, 0.6837, 0.4776, 0.6777, 0.4843, 0.6764, 0.4843, 0.6788, 0.4818, 0.6791, 0.4818, 0.6791, 0.4831, 0.6837, 0.4776, 0.6777, 0.4562, 0.7229, 0.4606, 0.7336, 0.4579, 0.7353, 0.453, 0.7304, 0.4555, 0.6747, 0.4545, 0.6725, 0.4619, 0.6714, 0.4629, 0.6743, 0.4629, 0.6743, 0.4619, 0.6714, 0.4689, 0.6706, 0.4692, 0.6729, 0.4776, 0.6699, 0.4784, 0.6643, 0.4843, 0.663, 0.4843, 0.6687, 0.4619, 0.6714, 0.464, 0.6601, 0.4666, 0.6598, 0.4689, 0.6706, 0.4619, 0.6714, 0.4571, 0.6634, 0.462, 0.6592, 0.464, 0.6601, 0.4545, 0.6725, 0.4512, 0.6674, 0.4571, 0.6634, 0.4619, 0.6714, 0.47, 0.6583, 0.4719, 0.6548, 0.4773, 0.6566, 0.4784, 0.6643, 0.4784, 0.6643, 0.4773, 0.6566, 0.4843, 0.6564, 0.4843, 0.663, 0.4719, 0.6548, 0.4731, 0.6521, 0.4771, 0.6509, 0.4773, 0.6566, 0.4773, 0.6566, 0.4771, 0.6509, 0.4843, 0.6506, 0.4843, 0.6564, 0.4689, 0.6706, 0.4666, 0.6598, 0.47, 0.6583, 0.4784, 0.6643, 0.4571, 0.6634, 0.4552, 0.6565, 0.4617, 0.6541, 0.462, 0.6592, 0.4843, 0.6506, 0.4771, 0.6509, 0.4788, 0.6443, 0.4843, 0.644, 0.4512, 0.6674, 0.4472, 0.6609, 0.4552, 0.6565, 0.4571, 0.6634, 0.4731, 0.6521, 0.4681, 0.6494, 0.4687, 0.6432, 0.4734, 0.6447, 0.4788, 0.6443, 0.4771, 0.6344, 0.4843, 0.6342, 0.4843, 0.644, 0.4734, 0.6447, 0.472, 0.6358, 0.4771, 0.6344, 0.4788, 0.6443, 0.4771, 0.6344, 0.4772, 0.6331, 0.4843, 0.633, 0.4843, 0.6342, 0.472, 0.6358, 0.471, 0.6343, 0.4772, 0.6331, 0.4771, 0.6344, 0.4771, 0.6509, 0.4731, 0.6521, 0.4734, 0.6447, 0.4788, 0.6443, 0.4681, 0.6494, 0.4644, 0.6495, 0.4634, 0.6445, 0.4687, 0.6432, 0.4644, 0.6495, 0.4617, 0.6541, 0.46, 0.6467, 0.4634, 0.6445, 0.4529, 0.6481, 0.46, 0.6467, 0.4617, 0.6541, 0.4552, 0.6565, 0.4448, 0.6475, 0.4529, 0.6481, 0.4552, 0.6565, 0.4472, 0.6609, 0.472, 0.6358, 0.4734, 0.6447, 0.4687, 0.6432, 0.4673, 0.6369, 0.4687, 0.6432, 0.4634, 0.6445, 0.463, 0.6389, 0.4673, 0.6369, 0.463, 0.6389, 0.4591, 0.6384, 0.4564, 0.6363, 0.465, 0.6364, 0.4634, 0.6445, 0.46, 0.6467, 0.4591, 0.6384, 0.463, 0.6389, 0.46, 0.6467, 0.4529, 0.6481, 0.4527, 0.6377, 0.4591, 0.6384, 0.4529, 0.6481, 0.4448, 0.6475, 0.4469, 0.6357, 0.4527, 0.6377, 0.4672, 0.6883, 0.4717, 0.6932, 0.4663, 0.7, 0.4593, 0.6924, 0.4672, 0.6883, 0.4755, 0.6854, 0.4772, 0.6895, 0.4717, 0.6932, 0.4755, 0.6854, 0.4805, 0.6853, 0.481, 0.6882, 0.4772, 0.6895, 0.481, 0.6882, 0.4817, 0.6915, 0.4791, 0.6934, 0.4772, 0.6895, 0.481, 0.6882, 0.4805, 0.6853, 0.4843, 0.6842, 0.4843, 0.6873, 0.4843, 0.6873, 0.4843, 0.6912, 0.4817, 0.6915, 0.481, 0.6882, 0.4717, 0.6932, 0.4757, 0.6956, 0.4751, 0.7018, 0.4663, 0.7, 0.5095, 0.7138, 0.5014, 0.7138, 0.5007, 0.7102, 0.509, 0.7098, 0.4902, 0.7326, 0.4885, 0.7289, 0.4928, 0.7268, 0.4983, 0.7333, 0.509, 0.7098, 0.5007, 0.7102, 0.4988, 0.7063, 0.5028, 0.7065, 0.4983, 0.7333, 0.4928, 0.7268, 0.4973, 0.7243, 0.5067, 0.7333, 0.5109, 0.7195, 0.5011, 0.7178, 0.5014, 0.7138, 0.5095, 0.7138, 0.509, 0.7304, 0.4988, 0.7227, 0.5004, 0.7205, 0.51, 0.7257, 0.5067, 0.7333, 0.4973, 0.7243, 0.4988, 0.7227, 0.509, 0.7304, 0.51, 0.7257, 0.5004, 0.7205, 0.5011, 0.7178, 0.5109, 0.7195, 0.5028, 0.7065, 0.4988, 0.7063, 0.4978, 0.704, 0.5012, 0.7019, 0.4885, 0.7289, 0.4856, 0.7238, 0.4879, 0.7219, 0.4928, 0.7268, 0.5014, 0.7138, 0.4932, 0.7119, 0.4935, 0.7098, 0.5007, 0.7102, 0.4973, 0.7243, 0.49, 0.7195, 0.4908, 0.7182, 0.4988, 0.7227, 0.5011, 0.7178, 0.4919, 0.7158, 0.4932, 0.7119, 0.5014, 0.7138, 0.4928, 0.7268, 0.4879, 0.7219, 0.49, 0.7195, 0.4973, 0.7243, 0.5306, 0.6499, 0.533, 0.6513, 0.533, 0.6551, 0.4935, 0.7098, 0.4888, 0.7098, 0.4883, 0.7073, 0.4925, 0.706, 0.5282, 0.6797, 0.531, 0.675, 0.5323, 0.6755, 0.5338, 0.6794, 0.5007, 0.7102, 0.4935, 0.7098, 0.4925, 0.706, 0.4988, 0.7063, 0.4856, 0.7238, 0.4826, 0.7203, 0.4844, 0.7186, 0.4879, 0.7219, 0.4932, 0.7119, 0.4885, 0.7114, 0.4888, 0.7098, 0.4935, 0.7098, 0.49, 0.7195, 0.4858, 0.7171, 0.4867, 0.7158, 0.4908, 0.7182, 0.4919, 0.7158, 0.4877, 0.7138, 0.4885, 0.7114, 0.4932, 0.7119, 0.4879, 0.7219, 0.4844, 0.7186, 0.4858, 0.7171, 0.49, 0.7195, 0.5441, 0.6668, 0.5452, 0.6668, 0.5473, 0.671, 0.5457, 0.673, 0.4988, 0.7063, 0.4925, 0.706, 0.4978, 0.704, 0.4988, 0.7227, 0.4908, 0.7182, 0.4919, 0.7158, 0.5004, 0.7205, 0.5004, 0.7205, 0.4919, 0.7158, 0.5011, 0.7178, 0.4908, 0.7182, 0.4867, 0.7158, 0.4877, 0.7138, 0.4919, 0.7158, 0.5287, 0.6561, 0.5296, 0.658, 0.5251, 0.6579, 0.5259, 0.6568, 0.5259, 0.6568, 0.5251, 0.6579, 0.5242, 0.6549, 0.5254, 0.6551, 0.5254, 0.6551, 0.5242, 0.6549, 0.5269, 0.6511, 0.5273, 0.6522, 0.53, 0.6512, 0.5306, 0.6499, 0.533, 0.6551, 0.5317, 0.6548, 0.5317, 0.6548, 0.533, 0.6551, 0.5296, 0.658, 0.5287, 0.6561, 0.5273, 0.6522, 0.5269, 0.6511, 0.5306, 0.6499, 0.53, 0.6512, 0.531, 0.6707, 0.5351, 0.6726, 0.5323, 0.6755, 0.531, 0.675, 0.5449, 0.6629, 0.5441, 0.6668, 0.5429, 0.6676, 0.5397, 0.6654, 0.5389, 0.6731, 0.5397, 0.6654, 0.5429, 0.6676, 0.5429, 0.673, 0.5338, 0.6794, 0.5323, 0.6755, 0.5351, 0.6726, 0.5351, 0.6801, 0.5429, 0.673, 0.5429, 0.6676, 0.5441, 0.6668, 0.5457, 0.673, 0.5449, 0.6629, 0.5477, 0.6638, 0.5452, 0.6668, 0.5441, 0.6668, 0.5281, 0.6842, 0.5282, 0.6797, 0.5338, 0.6794, 0.5327, 0.6842, 0.5451, 0.6779, 0.5457, 0.673, 0.5489, 0.6736, 0.5497, 0.6779, 0.5386, 0.6769, 0.5389, 0.6731, 0.5429, 0.673, 0.543, 0.6776, 0.5327, 0.6842, 0.5338, 0.6794, 0.5351, 0.6801, 0.5358, 0.6835, 0.543, 0.6776, 0.5429, 0.673, 0.5457, 0.673, 0.5451, 0.6779, 0.5242, 0.6828, 0.5243, 0.6791, 0.5282, 0.6797, 0.5281, 0.6842, 0.471, 0.6343, 0.472, 0.6358, 0.4673, 0.6369, 0.465, 0.6364, 0.4673, 0.6369, 0.463, 0.6389, 0.465, 0.6364, 0.4527, 0.6377, 0.4469, 0.6357, 0.4476, 0.6343, 0.4591, 0.6384, 0.4527, 0.6377, 0.4476, 0.6343, 0.4564, 0.6363, 0.5473, 0.671, 0.5452, 0.6668, 0.5477, 0.6638, 0.5495, 0.671, 0.5246, 0.6766, 0.529, 0.6707, 0.5302, 0.6748, 0.5273, 0.6774, 0.5243, 0.6791, 0.5246, 0.6766, 0.5273, 0.6774, 0.5282, 0.6797, 0.5457, 0.673, 0.5473, 0.671, 0.5495, 0.671, 0.5489, 0.6736, 0.531, 0.675, 0.5302, 0.6748, 0.529, 0.6707, 0.531, 0.6707, 0.5282, 0.6797, 0.5273, 0.6774, 0.5302, 0.6748, 0.531, 0.675, 0.4809, 0.7229, 0.481, 0.7272, 0.4751, 0.729, 0.4726, 0.7229, 0.4448, 0.7361, 0.4464, 0.7288, 0.453, 0.7304, 0.4513, 0.7349, 0.4464, 0.7288, 0.4473, 0.7229, 0.4562, 0.7229, 0.453, 0.7304, 0.4819, 0.7313, 0.4825, 0.736, 0.4768, 0.7365, 0.4763, 0.733, 0.5238, 0.6437, 0.5244, 0.6388, 0.5264, 0.6411, 0.5274, 0.6431, 0.5377, 0.6455, 0.5359, 0.6441, 0.5362, 0.6421, 0.5385, 0.6417, 0.5385, 0.6417, 0.5362, 0.6421, 0.5345, 0.6404, 0.5363, 0.6385, 0.5304, 0.6463, 0.5314, 0.6445, 0.534, 0.6455, 0.5341, 0.6476, 0.5341, 0.6476, 0.534, 0.6455, 0.5359, 0.6441, 0.5377, 0.6455, 0.4692, 0.7345, 0.4668, 0.7396, 0.4643, 0.7405, 0.4667, 0.7334, 0.4579, 0.7353, 0.4598, 0.742, 0.4578, 0.7424, 0.4561, 0.7366, 0.4718, 0.7384, 0.4693, 0.7438, 0.4677, 0.7425, 0.4707, 0.7369, 0.4707, 0.7369, 0.4677, 0.7425, 0.4668, 0.7396, 0.4692, 0.7345, 0.4606, 0.7336, 0.4621, 0.7411, 0.4598, 0.742, 0.4579, 0.7353, 0.4667, 0.7334, 0.4643, 0.7405, 0.4621, 0.7411, 0.4606, 0.7336, 0.481, 0.7272, 0.4819, 0.7313, 0.4763, 0.733, 0.4751, 0.729, 0.5244, 0.6388, 0.5262, 0.6376, 0.5272, 0.6405, 0.5264, 0.6411, 0.5291, 0.6365, 0.5289, 0.6375, 0.5262, 0.6376, 0.5265, 0.6354, 0.5314, 0.6369, 0.5291, 0.6365, 0.5265, 0.6354, 0.5311, 0.633, 0.5274, 0.6431, 0.5264, 0.6411, 0.5272, 0.6405, 0.5285, 0.642, 0.531, 0.6382, 0.5289, 0.6375, 0.5291, 0.6365, 0.5314, 0.6369, 0.5252, 0.647, 0.5238, 0.6437, 0.5274, 0.6431, 0.5304, 0.6463, 0.5363, 0.6385, 0.5314, 0.6369, 0.5311, 0.633, 0.5348, 0.633, 0.5304, 0.6463, 0.5274, 0.6431, 0.5285, 0.642, 0.5314, 0.6445, 0.5345, 0.6404, 0.531, 0.6382, 0.5314, 0.6369, 0.5363, 0.6385, 0.4763, 0.733, 0.4707, 0.7369, 0.4692, 0.7345, 0.4751, 0.729, 0.4768, 0.7365, 0.4718, 0.7384, 0.4707, 0.7369, 0.4763, 0.733, 0.453, 0.7304, 0.4579, 0.7353, 0.4561, 0.7366, 0.4513, 0.7349, 0.4751, 0.729, 0.4692, 0.7345, 0.4667, 0.7334, 0.4726, 0.7229])
me_cube_029.use_remesh_preserve_volume = False
me_cube_029.use_remesh_preserve_attributes = False
me_cube_029.use_mirror_vertex_groups = False
me_cube_029.update()

# ---- objects
ob_cube_025 = bpy.data.objects.new('Cube.025', me_cube_029)

# ---- transforms, parenting, visibility, modifiers, constraints
ob_cube_025.location = (0.0, 0.0, 0.0)
ob_cube_025.lineart.crease_threshold = 0.0

# ---- collection membership
col_collection_1.objects.link(ob_cube_025)

# ---- scene / render settings (as saved in the file)
scene.frame_start = 1; scene.frame_end = 250; scene.frame_set(3)
scene.render.engine = 'BLENDER_EEVEE_NEXT'
scene.render.image_settings.color_mode = 'RGB'
scene.render.image_settings.compression = 90
scene.render.dither_intensity = 0.0
scene.cycles.use_denoising = False
scene.cycles.samples = 10
scene.cycles.sampling_pattern = 'TABULATED_SOBOL'
scene.cycles.light_sampling_threshold = 0.0
scene.cycles.use_adaptive_sampling = False
scene.cycles.use_light_tree = False
scene.cycles.blur_glossy = 0.0
scene.cycles.volume_bounces = 1
scene.cycles.pixel_filter_type = 'GAUSSIAN'
scene.cycles.sample_clamp_indirect = 0.0
scene.view_settings.view_transform = 'Standard'
bpy.context.view_layer.update()

# ---- added for rendering (the .blend has no active camera and no usable light): camera, sun
cam_auto = bpy.data.cameras.new('AutoCamera')
cam_auto.lens = 50.0
cam_auto.sensor_width = 36.0
cam_auto.clip_end = 1000.0
ob_auto_camera = bpy.data.objects.new('AutoCamera', cam_auto)
scene.collection.objects.link(ob_auto_camera)
ob_auto_camera.location = (2.49562, -3.21818, 3.03114)
ob_auto_camera.rotation_euler = (1.09748, -7.21219e-08, 0.694738)
scene.camera = ob_auto_camera
light_auto_sun = bpy.data.lights.new('AutoSun', 'SUN')
light_auto_sun.energy = 3.0
light_auto_sun.angle = 0.0523599
ob_auto_sun = bpy.data.objects.new('AutoSun', light_auto_sun)
scene.collection.objects.link(ob_auto_sun)
ob_auto_sun.rotation_euler = (0.872665, 0.174533, 0.523599)
bpy.context.view_layer.update()
